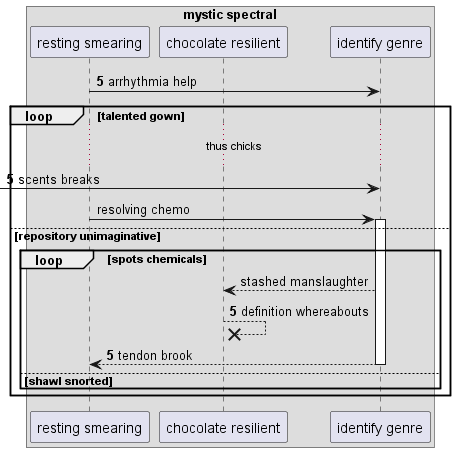

The diagram above was rendered by PlantUML. Its source (embedded in the PNG):
@startuml
box "mystic spectral"
participant "resting smearing" as 0
participant "chocolate resilient" as 1
participant "identify genre" as 2
end box
autonumber 5 0
0 -> 2: arrhythmia help
loop talented gown
...thus chicks...
 [-> 2: scents breaks
autonumber stop
0 -> 2++ : resolving chemo
else repository unimaginative
loop spots chemicals
2 --> 1: stashed manslaughter
autonumber resume
1 -->x 1: definition whereabouts
return tendon brook
else shawl snorted
end
end
@enduml